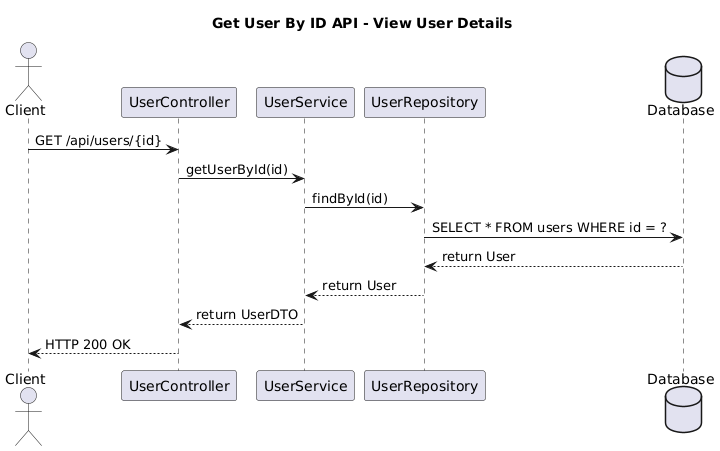

The diagram above was rendered by PlantUML. Its source (embedded in the PNG):
@startuml
title Get User By ID API - View User Details

actor Client
participant "UserController" as Controller
participant "UserService" as Service
participant "UserRepository" as Repo
database "Database" as DB

Client -> Controller: GET /api/users/{id}
Controller -> Service: getUserById(id)
Service -> Repo: findById(id)
Repo -> DB: SELECT * FROM users WHERE id = ?
DB --> Repo: return User
Repo --> Service: return User
Service --> Controller: return UserDTO
Controller --> Client: HTTP 200 OK
@enduml